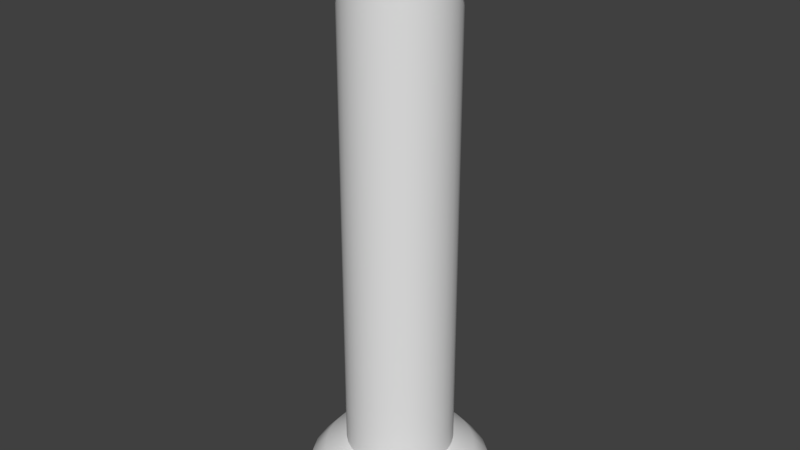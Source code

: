 # Source: pillar.blend  (saved by Blender 2.79.0; exported with 4.5.12 LTS)
import bpy
from mathutils import Matrix  # noqa: F401  (used for matrix-valued properties, if any)

bpy.ops.wm.read_factory_settings(use_empty=True)
scene = bpy.context.scene
scene.name = 'Scene'

# ---- collections
col_collection_1 = bpy.data.collections.new('Collection 1'); scene.collection.children.link(col_collection_1)

# ---- node groups
ng_auto_smooth = bpy.data.node_groups.new('Auto Smooth', 'GeometryNodeTree')
_s = ng_auto_smooth.interface.new_socket(name='Geometry', in_out='OUTPUT', socket_type='NodeSocketGeometry')
_s = ng_auto_smooth.interface.new_socket(name='Geometry', in_out='INPUT', socket_type='NodeSocketGeometry')
_s = ng_auto_smooth.interface.new_socket(name='Angle', in_out='INPUT', socket_type='NodeSocketFloat')
_s.subtype = 'ANGLE'
_s.min_value = 0.0
_s.max_value = 3.142
ng_auto_smooth.is_modifier = True
_N = ng_auto_smooth.nodes; _L = ng_auto_smooth.links
n0 = _N.new('NodeGroupOutput'); n0.name = 'Group Output'; n0.location = (480, -100)
n1 = _N.new('NodeGroupInput'); n1.name = 'Group Input'; n1.location = (-420, -300)
n2 = _N.new('NodeGroupInput'); n2.name = 'Group Input.001'; n2.location = (-60, -100)
n3 = _N.new('GeometryNodeSetShadeSmooth'); n3.name = 'Set Shade Smooth'; n3.location = (120, -100)
n3.domain = 'EDGE'
n4 = _N.new('GeometryNodeSetShadeSmooth'); n4.name = 'Set Shade Smooth.001'; n4.location = (300, -100)
n5 = _N.new('GeometryNodeInputMeshEdgeAngle'); n5.name = 'Edge Angle'; n5.location = (-420, -220)
n6 = _N.new('GeometryNodeInputEdgeSmooth'); n6.name = 'Is Edge Smooth'; n6.location = (-60, -160)
n7 = _N.new('GeometryNodeInputShadeSmooth'); n7.name = 'Is Face Smooth'; n7.location = (-240, -340)
n8 = _N.new('FunctionNodeBooleanMath'); n8.name = 'Boolean Math'; n8.location = (-60, -220)
n9 = _N.new('FunctionNodeCompare'); n9.name = 'Compare'; n9.location = (-240, -180)
n9.operation = 'LESS_EQUAL'
_L.new(n5.outputs[0], n9.inputs[0])
_L.new(n4.outputs[0], n0.inputs[0])
_L.new(n1.outputs[1], n9.inputs[1])
_L.new(n9.outputs[0], n8.inputs[0])
_L.new(n7.outputs[0], n8.inputs[1])
_L.new(n2.outputs[0], n3.inputs[0])
_L.new(n6.outputs[0], n3.inputs[1])
_L.new(n3.outputs[0], n4.inputs[0])
_L.new(n8.outputs[0], n3.inputs[2])
n0.is_active_output = True

# ---- world
world_world = bpy.data.worlds.new('World'); scene.world = world_world
world_world.color = (0.05088, 0.05088, 0.05088)
world_world.use_sun_shadow = False
world_world.sun_shadow_jitter_overblur = 0.0
world_world.cycles.sampling_method = 'MANUAL'

# ---- meshes
me_cylinder = bpy.data.meshes.new('Cylinder')
me_cylinder.from_pydata([(0.0, 0.9541, 0.2), (-0.1861, 0.9358, 0.2), (-0.3651, 0.8815, 0.2), (-0.5301, 0.7933, 0.2), (-0.6747, 0.6747, 0.2), (-0.7933, 0.5301, 0.2), (-0.8815, 0.3651, 0.2), (-0.9358, 0.1861, 0.2), (-0.9541, 0.0, 0.2), (-0.9358, -0.1861, 0.2), (-0.8815, -0.3651, 0.2), (-0.7933, -0.5301, 0.2), (-0.6747, -0.6747, 0.2), (-0.5301, -0.7933, 0.2), (-0.3651, -0.8815, 0.2), (-0.1861, -0.9358, 0.2), (0.0, -0.9541, 0.2), (0.1861, -0.9358, 0.2), (0.3651, -0.8815, 0.2), (0.5301, -0.7933, 0.2), (0.6747, -0.6747, 0.2), (0.7933, -0.5301, 0.2), (0.8815, -0.3651, 0.2), (0.9358, -0.1861, 0.2), (0.9541, 9.537e-07, 0.2), (0.9358, 0.1861, 0.2), (0.8815, 0.3651, 0.2), (0.7933, 0.5301, 0.2), (0.6747, 0.6747, 0.2), (0.5301, 0.7933, 0.2), (0.3651, 0.8815, 0.2), (0.1861, 0.9358, 0.2), (0.1951, 0.9808, 0.0), (0.3827, 0.9239, 0.0), (0.5556, 0.8315, 0.0), (0.7071, 0.7071, 0.0), (0.8315, 0.5556, 0.0), (0.9239, 0.3827, 0.0), (0.9808, 0.1951, 0.0), (1.0, 9.537e-07, 0.0), (0.9808, -0.1951, 0.0), (0.9239, -0.3827, 0.0), (0.8315, -0.5556, 0.0), (0.7071, -0.7071, 0.0), (0.5556, -0.8315, 0.0), (0.3827, -0.9239, 0.0), (0.1951, -0.9808, 0.0), (0.0, -1.0, 0.0), (-0.1951, -0.9808, 0.0), (-0.3827, -0.9239, 0.0), (-0.5556, -0.8315, 0.0), (-0.7071, -0.7071, 0.0), (-0.8315, -0.5556, 0.0), (-0.9239, -0.3827, 0.0), (-0.9808, -0.1951, 0.0), (-1.0, 0.0, 0.0), (-0.9808, 0.1951, 0.0), (-0.9239, 0.3827, 0.0), (-0.8315, 0.5556, 0.0), (-0.7071, 0.7071, 0.0), (-0.5556, 0.8315, 0.0), (-0.3827, 0.9239, 0.0), (-0.1951, 0.9808, 0.0), (0.0, 1.0, 0.0), (0.0, 0.7962, 0.3834), (-0.1553, 0.7809, 0.3834), (-0.3047, 0.7356, 0.3834), (-0.4424, 0.6621, 0.3834), (-0.563, 0.563, 0.3834), (-0.6621, 0.4424, 0.3834), (-0.7356, 0.3047, 0.3834), (-0.7809, 0.1553, 0.3834), (-0.7962, 0.0, 0.3834), (-0.7809, -0.1553, 0.3834), (-0.7356, -0.3047, 0.3834), (-0.6621, -0.4424, 0.3834), (-0.563, -0.563, 0.3834), (-0.4424, -0.6621, 0.3834), (-0.3047, -0.7356, 0.3834), (-0.1553, -0.7809, 0.3834), (0.0, -0.7962, 0.3834), (0.1553, -0.7809, 0.3834), (0.3047, -0.7356, 0.3834), (0.4424, -0.6621, 0.3834), (0.563, -0.563, 0.3834), (0.6621, -0.4424, 0.3834), (0.7356, -0.3047, 0.3834), (0.7809, -0.1553, 0.3834), (0.7962, 9.537e-07, 0.3834), (0.7809, 0.1553, 0.3834), (0.7356, 0.3047, 0.3834), (0.6621, 0.4424, 0.3834), (0.563, 0.563, 0.3834), (0.4424, 0.6621, 0.3834), (0.3047, 0.7356, 0.3834), (0.1553, 0.7809, 0.3834), (0.0, 0.5703, 0.5), (-0.1113, 0.5593, 0.5), (-0.2182, 0.5269, 0.5), (-0.3168, 0.4742, 0.5), (-0.4032, 0.4032, 0.5), (-0.4742, 0.3168, 0.5), (-0.5269, 0.2182, 0.5), (-0.5593, 0.1113, 0.5), (-0.5703, 0.0, 0.5), (-0.5593, -0.1113, 0.5), (-0.5269, -0.2182, 0.5), (-0.4742, -0.3168, 0.5), (-0.4032, -0.4032, 0.5), (-0.3168, -0.4742, 0.5), (-0.2182, -0.5269, 0.5), (-0.1113, -0.5593, 0.5), (0.0, -0.5703, 0.5), (0.1113, -0.5593, 0.5), (0.2182, -0.5269, 0.5), (0.3168, -0.4742, 0.5), (0.4032, -0.4032, 0.5), (0.4742, -0.3168, 0.5), (0.5269, -0.2182, 0.5), (0.5593, -0.1113, 0.5), (0.5703, 0.0, 0.5), (0.5593, 0.1113, 0.5), (0.5269, 0.2182, 0.5), (0.4742, 0.3168, 0.5), (0.4032, 0.4032, 0.5), (0.3168, 0.4742, 0.5), (0.2182, 0.5269, 0.5), (0.1113, 0.5593, 0.5), (0.2182, 0.5269, 5.5), (0.3168, 0.4742, 5.5), (0.4032, 0.4032, 5.5), (0.4742, 0.3168, 5.5), (0.5269, 0.2182, 5.5), (0.5593, 0.1113, 5.5), (0.5593, -0.1113, 5.5), (0.5269, -0.2182, 5.5), (0.4742, -0.3168, 5.5), (0.4032, -0.4032, 5.5), (0.3168, -0.4742, 5.5), (-0.4032, -0.4032, 5.5), (-0.4742, -0.3168, 5.5), (-0.5703, 0.0, 5.5), (-0.5269, 0.2182, 5.5), (-0.4742, 0.3168, 5.5), (-0.3168, 0.4742, 5.5), (-0.2182, 0.5269, 5.5), (0.0, 0.5703, 5.5), (0.0, 0.9541, 5.8), (0.1861, 0.9358, 5.8), (0.3651, 0.8815, 5.8), (0.5301, 0.7933, 5.8), (0.6747, 0.6747, 5.8), (0.7933, 0.5301, 5.8), (0.8815, 0.3651, 5.8), (0.9358, 0.1861, 5.8), (0.9541, 0.0, 5.8), (0.9358, -0.1861, 5.8), (0.8815, -0.3651, 5.8), (0.7933, -0.5301, 5.8), (0.6747, -0.6747, 5.8), (0.5301, -0.7933, 5.8), (0.3651, -0.8815, 5.8), (0.1861, -0.9358, 5.8), (0.0, -0.9541, 5.8), (-0.1861, -0.9358, 5.8), (-0.3651, -0.8815, 5.8), (-0.5301, -0.7933, 5.8), (-0.6747, -0.6747, 5.8), (-0.7933, -0.5301, 5.8), (-0.8815, -0.3651, 5.8), (-0.9358, -0.1861, 5.8), (-0.9541, 9.537e-07, 5.8), (-0.9358, 0.1861, 5.8), (-0.8815, 0.3651, 5.8), (-0.7933, 0.5301, 5.8), (-0.6747, 0.6747, 5.8), (-0.5301, 0.7933, 5.8), (-0.3651, 0.8815, 5.8), (-0.1861, 0.9358, 5.8), (-0.1951, 0.9808, 6.0), (-0.3827, 0.9239, 6.0), (-0.5556, 0.8315, 6.0), (-0.7071, 0.7071, 6.0), (-0.8315, 0.5556, 6.0), (-0.9239, 0.3827, 6.0), (-0.9808, 0.1951, 6.0), (-1.0, 9.537e-07, 6.0), (-0.9808, -0.1951, 6.0), (-0.9239, -0.3827, 6.0), (-0.8315, -0.5556, 6.0), (-0.7071, -0.7071, 6.0), (-0.5556, -0.8315, 6.0), (-0.3827, -0.9239, 6.0), (-0.1951, -0.9808, 6.0), (0.0, -1.0, 6.0), (0.1951, -0.9808, 6.0), (0.3827, -0.9239, 6.0), (0.5556, -0.8315, 6.0), (0.7071, -0.7071, 6.0), (0.8315, -0.5556, 6.0), (0.9239, -0.3827, 6.0), (0.9808, -0.1951, 6.0), (1.0, 0.0, 6.0), (0.9808, 0.1951, 6.0), (0.9239, 0.3827, 6.0), (0.8315, 0.5556, 6.0), (0.7071, 0.7071, 6.0), (0.5556, 0.8315, 6.0), (0.3827, 0.9239, 6.0), (0.1951, 0.9808, 6.0), (0.0, 1.0, 6.0), (0.0, 0.7962, 5.617), (0.1553, 0.7809, 5.617), (0.3047, 0.7356, 5.617), (0.4424, 0.6621, 5.617), (0.563, 0.563, 5.617), (0.6621, 0.4424, 5.617), (0.7356, 0.3047, 5.617), (0.7809, 0.1553, 5.617), (0.7962, 0.0, 5.617), (0.7809, -0.1553, 5.617), (0.7356, -0.3047, 5.617), (0.6621, -0.4424, 5.617), (0.563, -0.563, 5.617), (0.4424, -0.6621, 5.617), (0.3047, -0.7356, 5.617), (0.1553, -0.7809, 5.617), (0.0, -0.7962, 5.617), (-0.1553, -0.7809, 5.617), (-0.3047, -0.7356, 5.617), (-0.4424, -0.6621, 5.617), (-0.563, -0.563, 5.617), (-0.6621, -0.4424, 5.617), (-0.7356, -0.3047, 5.617), (-0.7809, -0.1553, 5.617), (-0.7962, 9.537e-07, 5.617), (-0.7809, 0.1553, 5.617), (-0.7356, 0.3047, 5.617), (-0.6621, 0.4424, 5.617), (-0.563, 0.563, 5.617), (-0.4424, 0.6621, 5.617), (-0.3047, 0.7356, 5.617), (-0.1553, 0.7809, 5.617), (0.1113, 0.5593, 5.5), (0.5703, 0.0, 5.5), (0.2182, -0.5269, 5.5), (0.1113, -0.5593, 5.5), (0.0, -0.5703, 5.5), (-0.1113, -0.5593, 5.5), (-0.2182, -0.5269, 5.5), (-0.3168, -0.4742, 5.5), (-0.5269, -0.2182, 5.5), (-0.5593, -0.1113, 5.5), (-0.5593, 0.1113, 5.5), (-0.4032, 0.4032, 5.5), (-0.1113, 0.5593, 5.5)], [], [(49, 14, 13, 50), (35, 28, 27, 36), (48, 15, 14, 49), (61, 2, 1, 62), (34, 29, 28, 35), (47, 16, 15, 48), (60, 3, 2, 61), (33, 30, 29, 34), (46, 17, 16, 47), (59, 4, 3, 60), (32, 31, 30, 33), (45, 18, 17, 46), (58, 5, 4, 59), (63, 0, 31, 32), (44, 19, 18, 45), (57, 6, 5, 58), (43, 20, 19, 44), (56, 7, 6, 57), (42, 21, 20, 43), (55, 8, 7, 56), (41, 22, 21, 42), (54, 9, 8, 55), (40, 23, 22, 41), (53, 10, 9, 54), (39, 24, 23, 40), (52, 11, 10, 53), (38, 25, 24, 39), (51, 12, 11, 52), (37, 26, 25, 38), (50, 13, 12, 51), (11, 75, 74, 10), (36, 27, 26, 37), (62, 1, 0, 63), (25, 89, 88, 24), (12, 76, 75, 11), (26, 90, 89, 25), (13, 77, 76, 12), (27, 91, 90, 26), (14, 78, 77, 13), (1, 65, 64, 0), (28, 92, 91, 27), (15, 79, 78, 14), (2, 66, 65, 1), (29, 93, 92, 28), (16, 80, 79, 15), (3, 67, 66, 2), (30, 94, 93, 29), (17, 81, 80, 16), (4, 68, 67, 3), (31, 95, 94, 30), (18, 82, 81, 17), (5, 69, 68, 4), (0, 64, 95, 31), (19, 83, 82, 18), (6, 70, 69, 5), (20, 84, 83, 19), (7, 71, 70, 6), (21, 85, 84, 20), (8, 72, 71, 7), (22, 86, 85, 21), (9, 73, 72, 8), (23, 87, 86, 22), (10, 74, 73, 9), (24, 88, 87, 23), (76, 108, 107, 75), (90, 122, 121, 89), (77, 109, 108, 76), (91, 123, 122, 90), (78, 110, 109, 77), (65, 97, 96, 64), (92, 124, 123, 91), (79, 111, 110, 78), (66, 98, 97, 65), (93, 125, 124, 92), (80, 112, 111, 79), (67, 99, 98, 66), (94, 126, 125, 93), (81, 113, 112, 80), (68, 100, 99, 67), (95, 127, 126, 94), (82, 114, 113, 81), (69, 101, 100, 68), (64, 96, 127, 95), (83, 115, 114, 82), (70, 102, 101, 69), (84, 116, 115, 83), (71, 103, 102, 70), (85, 117, 116, 84), (72, 104, 103, 71), (86, 118, 117, 85), (73, 105, 104, 72), (87, 119, 118, 86), (74, 106, 105, 73), (88, 120, 119, 87), (75, 107, 106, 74), (89, 121, 120, 88), (111, 248, 249, 110), (102, 142, 143, 101), (118, 135, 136, 117), (124, 130, 131, 123), (115, 138, 245, 114), (104, 141, 253, 103), (97, 255, 146, 96), (96, 146, 243, 127), (117, 136, 137, 116), (110, 249, 250, 109), (101, 143, 254, 100), (116, 137, 138, 115), (123, 131, 132, 122), (114, 245, 246, 113), (109, 250, 139, 108), (127, 243, 128, 126), (122, 132, 133, 121), (100, 254, 144, 99), (108, 139, 140, 107), (113, 246, 247, 112), (121, 133, 244, 120), (126, 128, 129, 125), (107, 140, 251, 106), (99, 144, 145, 98), (120, 244, 134, 119), (112, 247, 248, 111), (106, 251, 252, 105), (125, 129, 130, 124), (119, 134, 135, 118), (98, 145, 255, 97), (103, 253, 142, 102), (105, 252, 141, 104), (196, 161, 160, 197), (182, 175, 174, 183), (195, 162, 161, 196), (208, 149, 148, 209), (181, 176, 175, 182), (194, 163, 162, 195), (207, 150, 149, 208), (180, 177, 176, 181), (193, 164, 163, 194), (206, 151, 150, 207), (179, 178, 177, 180), (192, 165, 164, 193), (205, 152, 151, 206), (210, 147, 178, 179), (191, 166, 165, 192), (204, 153, 152, 205), (190, 167, 166, 191), (203, 154, 153, 204), (189, 168, 167, 190), (202, 155, 154, 203), (188, 169, 168, 189), (201, 156, 155, 202), (187, 170, 169, 188), (200, 157, 156, 201), (186, 171, 170, 187), (199, 158, 157, 200), (185, 172, 171, 186), (198, 159, 158, 199), (184, 173, 172, 185), (197, 160, 159, 198), (158, 222, 221, 157), (183, 174, 173, 184), (209, 148, 147, 210), (172, 236, 235, 171), (159, 223, 222, 158), (173, 237, 236, 172), (160, 224, 223, 159), (174, 238, 237, 173), (161, 225, 224, 160), (148, 212, 211, 147), (175, 239, 238, 174), (162, 226, 225, 161), (149, 213, 212, 148), (176, 240, 239, 175), (163, 227, 226, 162), (150, 214, 213, 149), (177, 241, 240, 176), (164, 228, 227, 163), (151, 215, 214, 150), (178, 242, 241, 177), (165, 229, 228, 164), (152, 216, 215, 151), (147, 211, 242, 178), (166, 230, 229, 165), (153, 217, 216, 152), (167, 231, 230, 166), (154, 218, 217, 153), (168, 232, 231, 167), (155, 219, 218, 154), (169, 233, 232, 168), (156, 220, 219, 155), (170, 234, 233, 169), (157, 221, 220, 156), (171, 235, 234, 170), (223, 137, 136, 222), (237, 142, 253, 236), (224, 138, 137, 223), (238, 143, 142, 237), (225, 245, 138, 224), (212, 243, 146, 211), (239, 254, 143, 238), (226, 246, 245, 225), (213, 128, 243, 212), (240, 144, 254, 239), (227, 247, 246, 226), (214, 129, 128, 213), (241, 145, 144, 240), (228, 248, 247, 227), (215, 130, 129, 214), (242, 255, 145, 241), (229, 249, 248, 228), (216, 131, 130, 215), (211, 146, 255, 242), (230, 250, 249, 229), (217, 132, 131, 216), (231, 139, 250, 230), (218, 133, 132, 217), (232, 140, 139, 231), (219, 244, 133, 218), (233, 251, 140, 232), (220, 134, 244, 219), (234, 252, 251, 233), (221, 135, 134, 220), (235, 141, 252, 234), (222, 136, 135, 221), (236, 253, 141, 235)])
me_cylinder.polygons.foreach_set('use_smooth', [True] * 224)
_uv = me_cylinder.uv_layers.new(name='UVMap')
_uv.uv.foreach_set('vector', [0.4375, -1.062, 0.4375, -0.9625, 0.4063, -0.9625, 0.4063, -1.062, 0.875, -1.062, 0.875, -0.9625, 0.8438, -0.9625, 0.8438, -1.062, 0.4688, -1.062, 0.4688, -0.9625, 0.4375, -0.9625, 0.4375, -1.062, 0.0625, -1.062, 0.0625, -0.9625, 0.03125, -0.9625, 0.03125, -1.062, 0.9063, -1.062, 0.9063, -0.9625, 0.875, -0.9625, 0.875, -1.062, 0.5, -1.062, 0.5, -0.9625, 0.4688, -0.9625, 0.4688, -1.062, 0.09375, -1.062, 0.09375, -0.9625, 0.0625, -0.9625, 0.0625, -1.062, 0.9375, -1.062, 0.9375, -0.9625, 0.9063, -0.9625, 0.9063, -1.062, 0.5313, -1.062, 0.5313, -0.9625, 0.5, -0.9625, 0.5, -1.062, 0.125, -1.062, 0.125, -0.9625, 0.09375, -0.9625, 0.09375, -1.062, 0.9688, -1.062, 0.9688, -0.9625, 0.9375, -0.9625, 0.9375, -1.062, 0.5625, -1.062, 0.5625, -0.9625, 0.5313, -0.9625, 0.5313, -1.062, 0.1563, -1.062, 0.1563, -0.9625, 0.125, -0.9625, 0.125, -1.062, 1.0, -1.062, 1.0, -0.9625, 0.9688, -0.9625, 0.9688, -1.062, 0.5938, -1.062, 0.5938, -0.9625, 0.5625, -0.9625, 0.5625, -1.062, 0.1875, -1.062, 0.1875, -0.9625, 0.1563, -0.9625, 0.1563, -1.062, 0.625, -1.062, 0.625, -0.9625, 0.5938, -0.9625, 0.5938, -1.062, 0.2188, -1.062, 0.2188, -0.9625, 0.1875, -0.9625, 0.1875, -1.062, 0.6563, -1.062, 0.6563, -0.9625, 0.625, -0.9625, 0.625, -1.062, 0.25, -1.062, 0.25, -0.9625, 0.2188, -0.9625, 0.2188, -1.062, 0.6875, -1.062, 0.6875, -0.9625, 0.6563, -0.9625, 0.6563, -1.062, 0.2812, -1.062, 0.2812, -0.9625, 0.25, -0.9625, 0.25, -1.062, 0.7188, -1.062, 0.7188, -0.9625, 0.6875, -0.9625, 0.6875, -1.062, 0.3125, -1.062, 0.3125, -0.9625, 0.2812, -0.9625, 0.2812, -1.062, 0.75, -1.062, 0.75, -0.9625, 0.7188, -0.9625, 0.7188, -1.062, 0.3438, -1.062, 0.3438, -0.9625, 0.3125, -0.9625, 0.3125, -1.062, 0.7813, -1.062, 0.7813, -0.9625, 0.75, -0.9625, 0.75, -1.062, 0.375, -1.062, 0.375, -0.9625, 0.3438, -0.9625, 0.3438, -1.062, 0.8125, -1.062, 0.8125, -0.9625, 0.7813, -0.9625, 0.7813, -1.062, 0.4063, -1.062, 0.4063, -0.9625, 0.375, -0.9625, 0.375, -1.062, 0.3438, -0.9625, 0.3438, -0.8708, 0.3125, -0.8708, 0.3125, -0.9625, 0.8438, -1.062, 0.8438, -0.9625, 0.8125, -0.9625, 0.8125, -1.062, 0.03125, -1.062, 0.03125, -0.9625, 0.0, -0.9625, 0.0, -1.062, 0.7813, -0.9625, 0.7813, -0.8708, 0.75, -0.8708, 0.75, -0.9625, 0.375, -0.9625, 0.375, -0.8708, 0.3438, -0.8708, 0.3438, -0.9625, 0.8125, -0.9625, 0.8125, -0.8708, 0.7813, -0.8708, 0.7813, -0.9625, 0.4063, -0.9625, 0.4062, -0.8708, 0.375, -0.8708, 0.375, -0.9625, 0.8438, -0.9625, 0.8438, -0.8708, 0.8125, -0.8708, 0.8125, -0.9625, 0.4375, -0.9625, 0.4375, -0.8708, 0.4062, -0.8708, 0.4063, -0.9625, 0.03125, -0.9625, 0.03125, -0.8708, 0.0, -0.8708, 0.0, -0.9625, 0.875, -0.9625, 0.875, -0.8708, 0.8438, -0.8708, 0.8438, -0.9625, 0.4688, -0.9625, 0.4688, -0.8708, 0.4375, -0.8708, 0.4375, -0.9625, 0.0625, -0.9625, 0.0625, -0.8708, 0.03125, -0.8708, 0.03125, -0.9625, 0.9063, -0.9625, 0.9063, -0.8708, 0.875, -0.8708, 0.875, -0.9625, 0.5, -0.9625, 0.5, -0.8708, 0.4688, -0.8708, 0.4688, -0.9625, 0.09375, -0.9625, 0.09375, -0.8708, 0.0625, -0.8708, 0.0625, -0.9625, 0.9375, -0.9625, 0.9375, -0.8708, 0.9063, -0.8708, 0.9063, -0.9625, 0.5313, -0.9625, 0.5313, -0.8708, 0.5, -0.8708, 0.5, -0.9625, 0.125, -0.9625, 0.125, -0.8708, 0.09375, -0.8708, 0.09375, -0.9625, 0.9688, -0.9625, 0.9688, -0.8708, 0.9375, -0.8708, 0.9375, -0.9625, 0.5625, -0.9625, 0.5625, -0.8708, 0.5313, -0.8708, 0.5313, -0.9625, 0.1563, -0.9625, 0.1562, -0.8708, 0.125, -0.8708, 0.125, -0.9625, 1.0, -0.9625, 1.0, -0.8708, 0.9688, -0.8708, 0.9688, -0.9625, 0.5938, -0.9625, 0.5938, -0.8708, 0.5625, -0.8708, 0.5625, -0.9625, 0.1875, -0.9625, 0.1875, -0.8708, 0.1562, -0.8708, 0.1563, -0.9625, 0.625, -0.9625, 0.625, -0.8708, 0.5938, -0.8708, 0.5938, -0.9625, 0.2188, -0.9625, 0.2188, -0.8708, 0.1875, -0.8708, 0.1875, -0.9625, 0.6563, -0.9625, 0.6563, -0.8708, 0.625, -0.8708, 0.625, -0.9625, 0.25, -0.9625, 0.25, -0.8708, 0.2188, -0.8708, 0.2188, -0.9625, 0.6875, -0.9625, 0.6875, -0.8708, 0.6563, -0.8708, 0.6563, -0.9625, 0.2812, -0.9625, 0.2812, -0.8708, 0.25, -0.8708, 0.25, -0.9625, 0.7188, -0.9625, 0.7188, -0.8708, 0.6875, -0.8708, 0.6875, -0.9625, 0.3125, -0.9625, 0.3125, -0.8708, 0.2812, -0.8708, 0.2812, -0.9625, 0.75, -0.9625, 0.75, -0.8708, 0.7188, -0.8708, 0.7188, -0.9625, 0.375, -0.8708, 0.375, -0.8125, 0.3437, -0.8125, 0.3438, -0.8708, 0.8125, -0.8708, 0.8125, -0.8125, 0.7813, -0.8125, 0.7813, -0.8708, 0.4062, -0.8708, 0.4062, -0.8125, 0.375, -0.8125, 0.375, -0.8708, 0.8438, -0.8708, 0.8438, -0.8125, 0.8125, -0.8125, 0.8125, -0.8708, 0.4375, -0.8708, 0.4375, -0.8125, 0.4062, -0.8125, 0.4062, -0.8708, 0.03125, -0.8708, 0.03125, -0.8125, 0.0, -0.8125, 0.0, -0.8708, 0.875, -0.8708, 0.875, -0.8125, 0.8438, -0.8125, 0.8438, -0.8708, 0.4688, -0.8708, 0.4688, -0.8125, 0.4375, -0.8125, 0.4375, -0.8708, 0.0625, -0.8708, 0.0625, -0.8125, 0.03125, -0.8125, 0.03125, -0.8708, 0.9063, -0.8708, 0.9063, -0.8125, 0.875, -0.8125, 0.875, -0.8708, 0.5, -0.8708, 0.5, -0.8125, 0.4688, -0.8125, 0.4688, -0.8708, 0.09375, -0.8708, 0.09375, -0.8125, 0.0625, -0.8125, 0.0625, -0.8708, 0.9375, -0.8708, 0.9375, -0.8125, 0.9063, -0.8125, 0.9063, -0.8708, 0.5313, -0.8708, 0.5313, -0.8125, 0.5, -0.8125, 0.5, -0.8708, 0.125, -0.8708, 0.125, -0.8125, 0.09375, -0.8125, 0.09375, -0.8708, 0.9688, -0.8708, 0.9688, -0.8125, 0.9375, -0.8125, 0.9375, -0.8708, 0.5625, -0.8708, 0.5625, -0.8125, 0.5313, -0.8125, 0.5313, -0.8708, 0.1562, -0.8708, 0.1562, -0.8125, 0.125, -0.8125, 0.125, -0.8708, 1.0, -0.8708, 1.0, -0.8125, 0.9688, -0.8125, 0.9688, -0.8708, 0.5938, -0.8708, 0.5938, -0.8125, 0.5625, -0.8125, 0.5625, -0.8708, 0.1875, -0.8708, 0.1875, -0.8125, 0.1562, -0.8125, 0.1562, -0.8708, 0.625, -0.8708, 0.625, -0.8125, 0.5938, -0.8125, 0.5938, -0.8708, 0.2188, -0.8708, 0.2187, -0.8125, 0.1875, -0.8125, 0.1875, -0.8708, 0.6563, -0.8708, 0.6563, -0.8125, 0.625, -0.8125, 0.625, -0.8708, 0.25, -0.8708, 0.25, -0.8125, 0.2187, -0.8125, 0.2188, -0.8708, 0.6875, -0.8708, 0.6875, -0.8125, 0.6563, -0.8125, 0.6563, -0.8708, 0.2812, -0.8708, 0.2812, -0.8125, 0.25, -0.8125, 0.25, -0.8708, 0.7188, -0.8708, 0.7188, -0.8125, 0.6875, -0.8125, 0.6875, -0.8708, 0.3125, -0.8708, 0.3125, -0.8125, 0.2812, -0.8125, 0.2812, -0.8708, 0.75, -0.8708, 0.75, -0.8125, 0.7188, -0.8125, 0.7188, -0.8708, 0.3438, -0.8708, 0.3437, -0.8125, 0.3125, -0.8125, 0.3125, -0.8708, 0.7813, -0.8708, 0.7813, -0.8125, 0.75, -0.8125, 0.75, -0.8708, 0.4688, -0.8125, 0.4688, 1.788, 0.4375, 1.788, 0.4375, -0.8125, 0.1875, -0.8125, 0.1875, 1.788, 0.1562, 1.788, 0.1562, -0.8125, 0.6875, -0.8125, 0.6875, 1.788, 0.6563, 1.788, 0.6563, -0.8125, 0.875, -0.8125, 0.875, 1.788, 0.8438, 1.788, 0.8438, -0.8125, 0.5938, -0.8125, 0.5938, 1.788, 0.5625, 1.788, 0.5625, -0.8125, 0.25, -0.8125, 0.25, 1.788, 0.2187, 1.788, 0.2187, -0.8125, 1.031, -0.8125, 1.031, 1.788, 1.0, 1.788, 1.0, -0.8125, 1.0, -0.8125, 1.0, 1.788, 0.9687, 1.788, 0.9688, -0.8125, 0.6563, -0.8125, 0.6563, 1.788, 0.625, 1.788, 0.625, -0.8125, 0.4375, -0.8125, 0.4375, 1.788, 0.4062, 1.788, 0.4062, -0.8125, 0.1562, -0.8125, 0.1562, 1.788, 0.125, 1.788, 0.125, -0.8125, 0.625, -0.8125, 0.625, 1.788, 0.5938, 1.788, 0.5938, -0.8125, 0.8438, -0.8125, 0.8438, 1.788, 0.8125, 1.788, 0.8125, -0.8125, 0.5625, -0.8125, 0.5625, 1.788, 0.5313, 1.788, 0.5313, -0.8125, 0.4062, -0.8125, 0.4062, 1.788, 0.375, 1.788, 0.375, -0.8125, 0.9688, -0.8125, 0.9687, 1.788, 0.9375, 1.788, 0.9375, -0.8125, 0.8125, -0.8125, 0.8125, 1.788, 0.7813, 1.788, 0.7813, -0.8125, 0.125, -0.8125, 0.125, 1.788, 0.09375, 1.788, 0.09375, -0.8125, 0.375, -0.8125, 0.375, 1.788, 0.3437, 1.788, 0.3437, -0.8125, 0.5313, -0.8125, 0.5313, 1.788, 0.5, 1.788, 0.5, -0.8125, 0.7813, -0.8125, 0.7813, 1.788, 0.75, 1.788, 0.75, -0.8125, 0.9375, -0.8125, 0.9375, 1.788, 0.9063, 1.788, 0.9063, -0.8125, 0.3437, -0.8125, 0.3437, 1.788, 0.3125, 1.788, 0.3125, -0.8125, 0.09375, -0.8125, 0.09375, 1.788, 0.0625, 1.788, 0.0625, -0.8125, 0.75, -0.8125, 0.75, 1.788, 0.7188, 1.788, 0.7188, -0.8125, 0.5, -0.8125, 0.5, 1.788, 0.4688, 1.788, 0.4688, -0.8125, 0.3125, -0.8125, 0.3125, 1.788, 0.2812, 1.788, 0.2812, -0.8125, 0.9063, -0.8125, 0.9063, 1.788, 0.875, 1.788, 0.875, -0.8125, 0.7188, -0.8125, 0.7188, 1.788, 0.6875, 1.788, 0.6875, -0.8125, 0.0625, -0.8125, 0.0625, 1.788, 0.03125, 1.788, 0.03125, -0.8125, 0.2187, -0.8125, 0.2187, 1.788, 0.1875, 1.788, 0.1875, -0.8125, 0.2812, -0.8125, 0.2812, 1.788, 0.25, 1.788, 0.25, -0.8125, 0.5625, 2.038, 0.5625, 1.938, 0.5938, 1.938, 0.5938, 2.038, 0.125, 2.038, 0.125, 1.938, 0.1562, 1.938, 0.1562, 2.038, 0.5313, 2.038, 0.5313, 1.938, 0.5625, 1.938, 0.5625, 2.038, 0.9375, 2.038, 0.9375, 1.938, 0.9687, 1.938, 0.9687, 2.038, 0.09375, 2.038, 0.09375, 1.938, 0.125, 1.938, 0.125, 2.038, 0.5, 2.038, 0.5, 1.938, 0.5313, 1.938, 0.5313, 2.038, 0.9062, 2.038, 0.9062, 1.938, 0.9375, 1.938, 0.9375, 2.038, 0.0625, 2.038, 0.0625, 1.938, 0.09375, 1.938, 0.09375, 2.038, 0.4688, 2.038, 0.4688, 1.938, 0.5, 1.938, 0.5, 2.038, 0.875, 2.038, 0.875, 1.938, 0.9062, 1.938, 0.9062, 2.038, 0.03125, 2.038, 0.03125, 1.938, 0.0625, 1.938, 0.0625, 2.038, 0.4375, 2.038, 0.4375, 1.938, 0.4688, 1.938, 0.4688, 2.038, 0.8438, 2.038, 0.8438, 1.938, 0.875, 1.938, 0.875, 2.038, 1.0, 2.038, 1.0, 1.938, 1.031, 1.938, 1.031, 2.038, 0.4062, 2.038, 0.4062, 1.938, 0.4375, 1.938, 0.4375, 2.038, 0.8125, 2.038, 0.8125, 1.938, 0.8438, 1.938, 0.8438, 2.038, 0.375, 2.038, 0.375, 1.938, 0.4062, 1.938, 0.4062, 2.038, 0.7813, 2.038, 0.7813, 1.938, 0.8125, 1.938, 0.8125, 2.038, 0.3437, 2.038, 0.3437, 1.938, 0.375, 1.938, 0.375, 2.038, 0.75, 2.038, 0.75, 1.938, 0.7813, 1.938, 0.7813, 2.038, 0.3125, 2.038, 0.3125, 1.938, 0.3437, 1.938, 0.3437, 2.038, 0.7188, 2.038, 0.7188, 1.938, 0.75, 1.938, 0.75, 2.038, 0.2812, 2.038, 0.2812, 1.938, 0.3125, 1.938, 0.3125, 2.038, 0.6875, 2.038, 0.6875, 1.938, 0.7188, 1.938, 0.7188, 2.038, 0.25, 2.038, 0.25, 1.938, 0.2812, 1.938, 0.2812, 2.038, 0.6563, 2.038, 0.6563, 1.938, 0.6875, 1.938, 0.6875, 2.038, 0.2187, 2.038, 0.2187, 1.938, 0.25, 1.938, 0.25, 2.038, 0.625, 2.038, 0.625, 1.938, 0.6563, 1.938, 0.6563, 2.038, 0.1875, 2.038, 0.1875, 1.938, 0.2187, 1.938, 0.2187, 2.038, 0.5938, 2.038, 0.5938, 1.938, 0.625, 1.938, 0.625, 2.038, 0.6563, 1.938, 0.6563, 1.846, 0.6875, 1.846, 0.6875, 1.938, 0.1562, 2.038, 0.1562, 1.938, 0.1875, 1.938, 0.1875, 2.038, 0.9687, 2.038, 0.9687, 1.938, 1.0, 1.938, 1.0, 2.038, 0.2187, 1.938, 0.2187, 1.846, 0.25, 1.846, 0.25, 1.938, 0.625, 1.938, 0.625, 1.846, 0.6563, 1.846, 0.6563, 1.938, 0.1875, 1.938, 0.1875, 1.846, 0.2187, 1.846, 0.2187, 1.938, 0.5938, 1.938, 0.5938, 1.846, 0.625, 1.846, 0.625, 1.938, 0.1562, 1.938, 0.1562, 1.846, 0.1875, 1.846, 0.1875, 1.938, 0.5625, 1.938, 0.5625, 1.846, 0.5938, 1.846, 0.5938, 1.938, 0.9687, 1.938, 0.9687, 1.846, 1.0, 1.846, 1.0, 1.938, 0.125, 1.938, 0.125, 1.846, 0.1562, 1.846, 0.1562, 1.938, 0.5313, 1.938, 0.5313, 1.846, 0.5625, 1.846, 0.5625, 1.938, 0.9375, 1.938, 0.9375, 1.846, 0.9687, 1.846, 0.9687, 1.938, 0.09375, 1.938, 0.09375, 1.846, 0.125, 1.846, 0.125, 1.938, 0.5, 1.938, 0.5, 1.846, 0.5313, 1.846, 0.5313, 1.938, 0.9062, 1.938, 0.9062, 1.846, 0.9375, 1.846, 0.9375, 1.938, 0.0625, 1.938, 0.0625, 1.846, 0.09375, 1.846, 0.09375, 1.938, 0.4688, 1.938, 0.4688, 1.846, 0.5, 1.846, 0.5, 1.938, 0.875, 1.938, 0.875, 1.846, 0.9062, 1.846, 0.9062, 1.938, 0.03125, 1.938, 0.03125, 1.846, 0.0625, 1.846, 0.0625, 1.938, 0.4375, 1.938, 0.4375, 1.846, 0.4688, 1.846, 0.4688, 1.938, 0.8438, 1.938, 0.8438, 1.846, 0.875, 1.846, 0.875, 1.938, 1.0, 1.938, 1.0, 1.846, 1.031, 1.846, 1.031, 1.938, 0.4062, 1.938, 0.4062, 1.846, 0.4375, 1.846, 0.4375, 1.938, 0.8125, 1.938, 0.8125, 1.846, 0.8438, 1.846, 0.8438, 1.938, 0.375, 1.938, 0.375, 1.846, 0.4062, 1.846, 0.4062, 1.938, 0.7813, 1.938, 0.7813, 1.846, 0.8125, 1.846, 0.8125, 1.938, 0.3437, 1.938, 0.3437, 1.846, 0.375, 1.846, 0.375, 1.938, 0.75, 1.938, 0.75, 1.846, 0.7813, 1.846, 0.7813, 1.938, 0.3125, 1.938, 0.3125, 1.846, 0.3437, 1.846, 0.3437, 1.938, 0.7188, 1.938, 0.7188, 1.846, 0.75, 1.846, 0.75, 1.938, 0.2812, 1.938, 0.2812, 1.846, 0.3125, 1.846, 0.3125, 1.938, 0.6875, 1.938, 0.6875, 1.846, 0.7188, 1.846, 0.7188, 1.938, 0.25, 1.938, 0.25, 1.846, 0.2812, 1.846, 0.2812, 1.938, 0.625, 1.846, 0.625, 1.788, 0.6563, 1.788, 0.6563, 1.846, 0.1875, 1.846, 0.1875, 1.788, 0.2187, 1.788, 0.2187, 1.846, 0.5938, 1.846, 0.5938, 1.788, 0.625, 1.788, 0.625, 1.846, 0.1562, 1.846, 0.1562, 1.788, 0.1875, 1.788, 0.1875, 1.846, 0.5625, 1.846, 0.5625, 1.788, 0.5938, 1.788, 0.5938, 1.846, 0.9687, 1.846, 0.9687, 1.788, 1.0, 1.788, 1.0, 1.846, 0.125, 1.846, 0.125, 1.788, 0.1562, 1.788, 0.1562, 1.846, 0.5313, 1.846, 0.5313, 1.788, 0.5625, 1.788, 0.5625, 1.846, 0.9375, 1.846, 0.9375, 1.788, 0.9687, 1.788, 0.9687, 1.846, 0.09375, 1.846, 0.09375, 1.788, 0.125, 1.788, 0.125, 1.846, 0.5, 1.846, 0.5, 1.788, 0.5313, 1.788, 0.5313, 1.846, 0.9062, 1.846, 0.9063, 1.788, 0.9375, 1.788, 0.9375, 1.846, 0.0625, 1.846, 0.0625, 1.788, 0.09375, 1.788, 0.09375, 1.846, 0.4688, 1.846, 0.4688, 1.788, 0.5, 1.788, 0.5, 1.846, 0.875, 1.846, 0.875, 1.788, 0.9063, 1.788, 0.9062, 1.846, 0.03125, 1.846, 0.03125, 1.788, 0.0625, 1.788, 0.0625, 1.846, 0.4375, 1.846, 0.4375, 1.788, 0.4688, 1.788, 0.4688, 1.846, 0.8438, 1.846, 0.8438, 1.788, 0.875, 1.788, 0.875, 1.846, 1.0, 1.846, 1.0, 1.788, 1.031, 1.788, 1.031, 1.846, 0.4062, 1.846, 0.4062, 1.788, 0.4375, 1.788, 0.4375, 1.846, 0.8125, 1.846, 0.8125, 1.788, 0.8438, 1.788, 0.8438, 1.846, 0.375, 1.846, 0.375, 1.788, 0.4062, 1.788, 0.4062, 1.846, 0.7813, 1.846, 0.7813, 1.788, 0.8125, 1.788, 0.8125, 1.846, 0.3437, 1.846, 0.3437, 1.788, 0.375, 1.788, 0.375, 1.846, 0.75, 1.846, 0.75, 1.788, 0.7813, 1.788, 0.7813, 1.846, 0.3125, 1.846, 0.3125, 1.788, 0.3437, 1.788, 0.3437, 1.846, 0.7188, 1.846, 0.7188, 1.788, 0.75, 1.788, 0.75, 1.846, 0.2812, 1.846, 0.2812, 1.788, 0.3125, 1.788, 0.3125, 1.846, 0.6875, 1.846, 0.6875, 1.788, 0.7188, 1.788, 0.7188, 1.846, 0.25, 1.846, 0.25, 1.788, 0.2812, 1.788, 0.2812, 1.846, 0.6563, 1.846, 0.6563, 1.788, 0.6875, 1.788, 0.6875, 1.846, 0.2187, 1.846, 0.2187, 1.788, 0.25, 1.788, 0.25, 1.846])
me_cylinder.use_remesh_preserve_volume = False
me_cylinder.use_remesh_preserve_attributes = False
me_cylinder.use_mirror_vertex_groups = False
me_cylinder.update()

# ---- objects
ob_pillars = bpy.data.objects.new('Pillars', me_cylinder)

# ---- transforms, parenting, visibility, modifiers, constraints
ob_pillars.location = (0.0, 0.0, 0.0)
ob_pillars.lineart.crease_threshold = 0.0
_m = ob_pillars.modifiers.new('Auto Smooth', 'NODES')
_m.node_group = ng_auto_smooth
_gi = [s.identifier for s in ng_auto_smooth.interface.items_tree if s.item_type == 'SOCKET' and s.in_out == 'INPUT']
_m[_gi[1]] = 0.5236  # Angle

# ---- collection membership
col_collection_1.objects.link(ob_pillars)

# ---- scene / render settings (as saved in the file)
scene.frame_start = 1; scene.frame_end = 250; scene.frame_set(1)
scene.render.engine = 'BLENDER_EEVEE_NEXT'
scene.render.resolution_percentage = 50
scene.render.dither_intensity = 0.0
scene.cycles.use_denoising = False
scene.cycles.samples = 128
scene.cycles.sampling_pattern = 'TABULATED_SOBOL'
scene.cycles.use_adaptive_sampling = False
scene.cycles.use_light_tree = False
scene.cycles.blur_glossy = 0.0
scene.cycles.sample_clamp_indirect = 0.0
scene.view_settings.view_transform = 'Standard'
bpy.context.view_layer.update()

# ---- added for rendering (the .blend has no active camera and no usable light): camera, sun
cam_auto = bpy.data.cameras.new('AutoCamera')
cam_auto.lens = 50.0
cam_auto.sensor_width = 36.0
cam_auto.clip_end = 1000.0
ob_auto_camera = bpy.data.objects.new('AutoCamera', cam_auto)
scene.collection.objects.link(ob_auto_camera)
ob_auto_camera.location = (6.13725, -7.3647, 7.9098)
ob_auto_camera.rotation_euler = (1.09748, -7.21219e-08, 0.694738)
scene.camera = ob_auto_camera
light_auto_sun = bpy.data.lights.new('AutoSun', 'SUN')
light_auto_sun.energy = 3.0
light_auto_sun.angle = 0.0523599
ob_auto_sun = bpy.data.objects.new('AutoSun', light_auto_sun)
scene.collection.objects.link(ob_auto_sun)
ob_auto_sun.rotation_euler = (0.872665, 0.174533, 0.523599)
bpy.context.view_layer.update()
